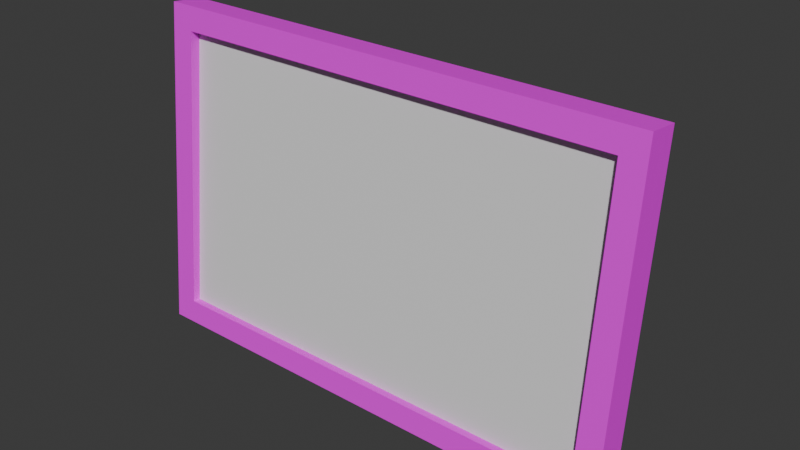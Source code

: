# Source: photoframe-withglass.blend  (saved by Blender 4.3.34; exported with 4.5.12 LTS)
import bpy
from mathutils import Matrix  # noqa: F401  (used for matrix-valued properties, if any)

bpy.ops.wm.read_factory_settings(use_empty=True)
scene = bpy.context.scene
scene.name = 'Scene'

# ---- collections
col_collection = bpy.data.collections.new('Collection'); scene.collection.children.link(col_collection)

# ---- images (referenced by path relative to the original .blend; pixels are not part of the script)
import os
ASSET_DIR = os.environ.get("B2B_ASSET_DIR", "")  # directory of the original .blend (textures are referenced by path, not embedded)
HERE = os.path.dirname(os.path.abspath(__file__))  # packed textures are extracted next to this script under _unpacked/

def load_image(name, relpath, width, height, colorspace="sRGB"):
    """Load a texture the original file referenced (path relative to the .blend, or extracted next to this script)."""
    p = next((c for c in (os.path.join(HERE, relpath), os.path.join(ASSET_DIR, relpath)) if relpath and os.path.exists(c)), "")
    if p:
        img = bpy.data.images.load(p, check_existing=True)
        img.name = name
    else:  # same state as the original file: an image datablock whose file is absent (Cycles renders it pink)
        img = bpy.data.images.new(name, width, height)
        img.source = "FILE"
        img.filepath = "//" + (relpath or name)
    img.colorspace_settings.name = colorspace
    return img
img_hotpandagradientpalette_png = load_image('hotpandagradientpalette.png', 'hotpandagradientpalette.png', 1024, 1024, 'sRGB')

# ---- materials (node trees are filled in below, after node groups)
mat_material = bpy.data.materials.new('Material')
mat_material.alpha_threshold = 0.0
mat_material.roughness = 0.5
mat_material.line_color = (0.0, 0.0, 0.0, 1.0)
mat_photo = bpy.data.materials.new('Photo')
mat_glass = bpy.data.materials.new('Glass')

# ---- material node trees
mat_material.use_nodes = True; mat_material.node_tree.nodes.clear()
_N = mat_material.node_tree.nodes; _L = mat_material.node_tree.links
n0 = _N.new('ShaderNodeOutputMaterial'); n0.name = 'Material Output'; n0.location = (300, 300)
n1 = _N.new('ShaderNodeBsdfPrincipled'); n1.name = 'Principled BSDF'; n1.location = (10, 300)
n1.inputs[3].default_value = 1.45
n2 = _N.new('ShaderNodeTexImage'); n2.name = 'Image Texture'; n2.location = (-280, 280)
n2.image = img_hotpandagradientpalette_png
_L.new(n1.outputs[0], n0.inputs[0])
_L.new(n2.outputs[0], n1.inputs[0])
n0.is_active_output = True
mat_photo.use_nodes = True; mat_photo.node_tree.nodes.clear()
_N = mat_photo.node_tree.nodes; _L = mat_photo.node_tree.links
n0 = _N.new('ShaderNodeBsdfPrincipled'); n0.name = 'Principled BSDF'; n0.location = (10, 300)
n1 = _N.new('ShaderNodeOutputMaterial'); n1.name = 'Material Output'; n1.location = (300, 300)
_L.new(n0.outputs[0], n1.inputs[0])
n1.is_active_output = True
mat_glass.use_nodes = True; mat_glass.node_tree.nodes.clear()
_N = mat_glass.node_tree.nodes; _L = mat_glass.node_tree.links
n0 = _N.new('ShaderNodeBsdfPrincipled'); n0.name = 'Principled BSDF'; n0.location = (10, 300)
n1 = _N.new('ShaderNodeOutputMaterial'); n1.name = 'Material Output'; n1.location = (300, 300)
_L.new(n0.outputs[0], n1.inputs[0])
n1.is_active_output = True

# ---- world
world_world = bpy.data.worlds.new('World'); scene.world = world_world
world_world.use_nodes = True; world_world.node_tree.nodes.clear()
_N = world_world.node_tree.nodes; _L = world_world.node_tree.links
n0 = _N.new('ShaderNodeOutputWorld'); n0.name = 'World Output'; n0.location = (300, 300)
n1 = _N.new('ShaderNodeBackground'); n1.name = 'Background'; n1.location = (10, 300)
n1.inputs[0].default_value = (0.05088, 0.05088, 0.05088, 1.0)
_L.new(n1.outputs[0], n0.inputs[0])
n0.is_active_output = True
world_world.color = (0.05088, 0.05088, 0.05088)
world_world.sun_shadow_jitter_overblur = 0.0

# ---- meshes
me_cube_001 = bpy.data.meshes.new('Cube.001')
me_cube_001.from_pydata([(-0.0764, -0.009812, 0.008996), (-0.0764, -0.0006346, 0.1037), (-0.08441, -1.523e-05, 1.476e-06), (-0.08441, 0.01071, 0.1106), (0.0764, -0.009812, 0.008996), (0.0764, -0.0006346, 0.1037), (0.08441, -1.523e-05, 1.476e-06), (0.08441, 0.01071, 0.1106), (-0.08441, -0.01058, 0.001026), (-0.08441, 0.0001378, 0.1117), (0.08441, 0.0001378, 0.1117), (0.08441, -0.01058, 0.001026), (-0.0764, -0.003808, 0.008414), (-0.0764, 0.005369, 0.1031), (0.0764, 0.005369, 0.1031), (0.0764, -0.003808, 0.008414), (-0.08441, 0.006386, 0.06605), (0.08441, 0.006386, 0.06605), (-0.02814, 0.01071, 0.1106), (0.02814, 0.01071, 0.1106), (-0.02814, 0.008182, 0.08458), (0.02814, 0.008182, 0.08458), (-0.02814, 0.008524, 0.08811), (0.02814, 0.008524, 0.08811), (-0.02814, 0.008182, 0.08458), (0.02814, 0.008182, 0.08458), (-0.02814, 0.008524, 0.08811), (0.02814, 0.008524, 0.08811), (-0.02814, 0.01208, 0.08451), (0.02814, 0.01208, 0.08451), (-0.02814, 0.0104, 0.08763), (0.02814, 0.0104, 0.08763), (0.02814, 0.01013, 0.08455), (-0.02814, 0.01013, 0.08455), (-0.02814, 0.03155, 0.0009182), (-0.02814, 0.03109, 0.0002508), (0.02814, 0.03109, 0.0002508), (0.02814, 0.03155, 0.0009182), (0.02814, 0.02964, 0.0005042), (0.02814, 0.03027, 7.292e-05), (-0.02814, 0.03027, 7.292e-05), (-0.02814, 0.02964, 0.0005042)], [], [(8, 9, 3, 16, 2), (21, 23, 19, 7, 17), (6, 17, 7, 10, 11), (0, 4, 15, 12), (2, 6, 11, 8), (7, 19, 18, 3, 9, 10), (0, 1, 9, 8), (5, 4, 11, 10), (4, 0, 8, 11), (1, 5, 10, 9), (15, 14, 13, 12), (1, 0, 12, 13), (5, 1, 13, 14), (4, 5, 14, 15), (2, 16, 20, 21, 17, 6), (16, 3, 18, 22, 20), (22, 18, 19, 23), (23, 21, 32, 29, 31), (23, 22, 26, 27), (21, 20, 24, 25), (28, 30, 31, 29), (22, 23, 31, 30), (20, 22, 30, 28, 33), (21, 20, 33, 32), (33, 28, 34, 35, 40, 41), (29, 32, 38, 39, 36, 37), (32, 33, 41, 38), (39, 40, 35, 36), (34, 37, 36, 35), (40, 39, 38, 41), (28, 29, 37, 34)])
me_cube_001.polygons.foreach_set('material_index', [0, 0, 0, 0, 0, 0, 0, 0, 0, 0, 1, 0, 0, 0, 0, 0, 0, 0, 0, 0, 0, 0, 0, 0, 0, 0, 0, 0, 0, 0, 0])
_k = set([(12, 13), (12, 15), (13, 14), (14, 15)])
me_cube_001.attributes.new('sharp_edge', 'BOOLEAN', 'EDGE').data.foreach_set('value', [ (min(e.vertices), max(e.vertices)) in _k for e in me_cube_001.edges])
_uv = me_cube_001.uv_layers.new(name='UVMap')
_uv.uv.foreach_set('vector', [0.6263, 0.1355, 0.5918, 0.1347, 0.5894, 0.1325, 0.6058, 0.1315, 0.629, 0.1336, 0.8124, 0.1776, 0.8139, 0.1776, 0.8233, 0.1778, 0.8226, 0.2014, 0.8042, 0.2009, 0.629, 0.1868, 0.606, 0.1891, 0.5898, 0.1882, 0.5922, 0.186, 0.6262, 0.1849, 0.6239, 0.1377, 0.6239, 0.1827, 0.6223, 0.1815, 0.6225, 0.139, 0.629, 0.1336, 0.629, 0.1868, 0.6262, 0.1849, 0.6263, 0.1355, 0.5898, 0.1882, 0.5889, 0.1689, 0.5888, 0.1518, 0.5894, 0.1325, 0.5918, 0.1347, 0.5922, 0.186, 0.6239, 0.1377, 0.5941, 0.1371, 0.5918, 0.1347, 0.6263, 0.1355, 0.5944, 0.1836, 0.6239, 0.1827, 0.6262, 0.1849, 0.5922, 0.186, 0.6239, 0.1827, 0.6239, 0.1377, 0.6263, 0.1355, 0.6262, 0.1849, 0.5941, 0.1371, 0.5944, 0.1836, 0.5922, 0.186, 0.5918, 0.1347, 0.9988, 0.001241, 0.9988, 0.9988, -0.001083, 0.9988, -0.001083, 0.001241, 0.5941, 0.1371, 0.6239, 0.1377, 0.6225, 0.139, 0.5956, 0.1384, 0.5944, 0.1836, 0.5941, 0.1371, 0.5956, 0.1384, 0.5959, 0.1822, 0.6239, 0.1827, 0.5944, 0.1836, 0.5959, 0.1822, 0.6223, 0.1815, 0.777, 0.1313, 0.8042, 0.131, 0.8123, 0.1543, 0.8124, 0.1776, 0.8042, 0.2009, 0.777, 0.2006, 0.8042, 0.131, 0.8226, 0.1305, 0.8232, 0.154, 0.8138, 0.1542, 0.8123, 0.1543, 0.8138, 0.1542, 0.8232, 0.154, 0.8233, 0.1778, 0.8139, 0.1776, 0.8231, 0.1964, 0.7818, 0.1971, 0.793, 0.195, 0.8008, 0.1942, 0.8096, 0.1951, 0.6169, 0.1301, 0.6158, 0.1918, 0.6147, 0.1918, 0.6147, 0.1301, 0.6038, 0.1358, 0.6027, 0.2018, 0.6015, 0.2018, 0.6015, 0.1357, 0.8021, 0.1425, 0.8104, 0.141, 0.8096, 0.1951, 0.8008, 0.1942, 0.8238, 0.1391, 0.8231, 0.1964, 0.8096, 0.1951, 0.8104, 0.141, 0.7799, 0.1391, 0.8238, 0.1391, 0.8104, 0.141, 0.8021, 0.1425, 0.7913, 0.1407, 0.7818, 0.1971, 0.7799, 0.1391, 0.7913, 0.1407, 0.793, 0.195, 0.7913, 0.1407, 0.8021, 0.1425, 0.7988, 0.1439, 0.7986, 0.1439, 0.7985, 0.1438, 0.7984, 0.1436, 0.8008, 0.1942, 0.793, 0.195, 0.7973, 0.1561, 0.7973, 0.1563, 0.7974, 0.1568, 0.7975, 0.1572, 0.793, 0.195, 0.7913, 0.1407, 0.7984, 0.1436, 0.7973, 0.1561, 0.7973, 0.1563, 0.7985, 0.1438, 0.7986, 0.1439, 0.7974, 0.1568, 0.7988, 0.1439, 0.7975, 0.1572, 0.7974, 0.1568, 0.7986, 0.1439, 0.7985, 0.1438, 0.7973, 0.1563, 0.7973, 0.1561, 0.7984, 0.1436, 0.8021, 0.1425, 0.8008, 0.1942, 0.7975, 0.1572, 0.7988, 0.1439])
me_cube_001.materials.append(mat_material)
me_cube_001.materials.append(mat_photo)
me_cube_001.update()
me_plane = bpy.data.meshes.new('Plane')
me_plane.from_pydata([(-0.08058, -0.007748, 0.003623), (0.08058, -0.007748, 0.003623), (-0.08058, 0.003488, 0.1097), (0.08058, 0.003488, 0.1097)], [], [(0, 1, 3, 2)])
_uv = me_plane.uv_layers.new(name='UVMap')
_uv.uv.foreach_set('vector', [0.0, 0.0, 1.0, 0.0, 1.0, 1.0, 0.0, 1.0])
me_plane.materials.append(mat_glass)
me_plane.update()

# ---- objects
ob_photoframe = bpy.data.objects.new('Photoframe', me_cube_001)
ob_photoframeglas = bpy.data.objects.new('PhotoframeGlas', me_plane)

# ---- transforms, parenting, visibility, modifiers, constraints
ob_photoframe.location = (0.0, 0.0, 0.0)
ob_photoframeglas.parent = ob_photoframe
ob_photoframeglas.location = (0.0, 0.0, 0.0)

# ---- collection membership
col_collection.objects.link(ob_photoframe)
col_collection.objects.link(ob_photoframeglas)

# ---- scene / render settings (as saved in the file)
scene.frame_start = 1; scene.frame_end = 250; scene.frame_set(1)
scene.render.engine = 'BLENDER_EEVEE_NEXT'
bpy.context.view_layer.update()

# ---- added for rendering (the .blend has no active camera and no usable light): camera, sun
cam_auto = bpy.data.cameras.new('AutoCamera')
cam_auto.lens = 50.0
cam_auto.sensor_width = 36.0
cam_auto.clip_end = 1000.0
ob_auto_camera = bpy.data.objects.new('AutoCamera', cam_auto)
scene.collection.objects.link(ob_auto_camera)
ob_auto_camera.location = (0.19129, -0.219067, 0.208865)
ob_auto_camera.rotation_euler = (1.09748, -7.21219e-08, 0.694738)
scene.camera = ob_auto_camera
light_auto_sun = bpy.data.lights.new('AutoSun', 'SUN')
light_auto_sun.energy = 3.0
light_auto_sun.angle = 0.0523599
ob_auto_sun = bpy.data.objects.new('AutoSun', light_auto_sun)
scene.collection.objects.link(ob_auto_sun)
ob_auto_sun.rotation_euler = (0.872665, 0.174533, 0.523599)
bpy.context.view_layer.update()
